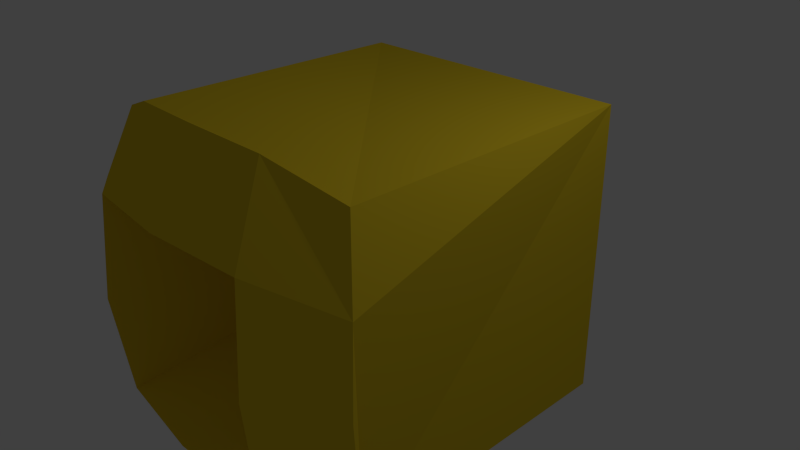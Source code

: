 # Source: shooter.blend  (saved by Blender 2.72.0; exported with 4.5.12 LTS)
import bpy
from mathutils import Matrix  # noqa: F401  (used for matrix-valued properties, if any)

bpy.ops.wm.read_factory_settings(use_empty=True)
scene = bpy.context.scene
scene.name = 'Scene'

# ---- collections
col_collection_1 = bpy.data.collections.new('Collection 1'); scene.collection.children.link(col_collection_1)

# ---- materials (node trees are filled in below, after node groups)
mat_shooter = bpy.data.materials.new('shooter')
mat_shooter.alpha_threshold = 0.0
mat_shooter.diffuse_color = (0.8, 0.5823, 0.02407, 1.0)
mat_shooter.roughness = 0.5
mat_shooter.line_color = (0.0, 0.0, 0.0, 1.0)

# ---- material node trees

# ---- world
world_world = bpy.data.worlds.new('World'); scene.world = world_world
world_world.color = (0.05088, 0.05088, 0.05088)
world_world.use_sun_shadow = False
world_world.sun_shadow_jitter_overblur = 0.0
world_world.cycles.sampling_method = 'MANUAL'
world_world.cycles.sample_map_resolution = 256

# ---- cameras
cam_camera = bpy.data.cameras.new('Camera')
cam_camera.clip_end = 100.0
cam_camera.lens = 35.0
cam_camera.sensor_width = 32.0
cam_camera.sensor_height = 18.0
cam_camera.ortho_scale = 7.314
cam_camera.dof.focus_distance = 0.0

# ---- lights
light_lamp = bpy.data.lights.new('Lamp', 'POINT')
light_lamp.transmission_factor = 0.0
light_lamp.cutoff_distance = 30.0
light_lamp.energy = 100.0
light_lamp.shadow_buffer_clip_start = 1.001
light_lamp.shadow_soft_size = 0.1
light_lamp.shadow_maximum_resolution = 0.006
light_lamp.use_absolute_resolution = True
light_lamp.cycles.use_multiple_importance_sampling = False

# ---- meshes
me_cube = bpy.data.meshes.new('Cube')
me_cube.from_pydata([(1.0, 1.0, -1.0), (1.0, -1.0, -1.0), (-1.0, -1.0, -1.0), (-1.0, 1.0, -1.0), (1.0, 1.0, 1.0), (1.0, -1.0, 1.0), (-1.0, -1.0, 1.0), (-1.0, 1.0, 1.0), (0.0, -1.195, -1.195), (1.195, -1.195, 0.0), (-1.195, -1.195, 0.0), (-5.974e-07, -1.195, 1.195), (-0.5386, -1.149, -1.167), (1.167, -1.149, 0.5386), (-1.167, -1.149, 0.5386), (-0.5386, -1.149, 1.167), (0.5386, -1.149, -1.167), (1.167, -1.149, -0.5386), (-1.167, -1.149, -0.5386), (0.5386, -1.149, 1.167), (-0.682, -1.485, -1.338e-08), (0.682, -1.485, -8.84e-09), (-2.468e-07, -1.485, -0.682), (-5.621e-07, -1.485, 0.682), (-0.6545, -1.418, 0.6651), (-0.6545, -1.418, -0.6651), (0.6545, -1.418, -0.6651), (0.6545, -1.418, 0.6651), (-1.436e-07, -0.6298, 3.753e-08), (-0.2665, -0.6071, 3.231e-08), (0.2665, -0.6071, 3.408e-08), (-6.373e-08, -0.6071, -0.2665), (-1.869e-07, -0.6071, 0.2665), (-0.2557, -0.5808, 0.2599), (-0.2557, -0.5808, -0.2599), (0.2557, -0.5808, -0.2599), (0.2557, -0.5808, 0.2599)], [], [(12, 16, 8), (19, 15, 11), (17, 13, 9), (24, 15, 6, 14), (18, 10, 14), (4, 0, 3, 7), (25, 20, 10, 18), (22, 26, 35, 31), (27, 19, 11, 23), (0, 1, 16, 12, 2, 3), (4, 7, 6, 15, 19, 5), (0, 4, 5, 13, 17, 1), (20, 24, 14, 10), (26, 21, 30, 35), (23, 11, 15, 24), (2, 18, 14, 6, 7, 3), (12, 25, 18, 2), (8, 22, 25, 12), (27, 23, 32, 36), (16, 26, 22, 8), (1, 17, 26, 16), (17, 9, 21, 26), (21, 27, 36, 30), (9, 13, 27, 21), (13, 5, 19, 27), (35, 30, 28, 31), (28, 32, 33, 29), (31, 28, 29, 34), (30, 36, 32, 28), (20, 25, 34, 29), (25, 22, 31, 34), (24, 20, 29, 33), (23, 24, 33, 32)])
me_cube.materials.append(mat_shooter)
me_cube.use_remesh_preserve_volume = False
me_cube.use_remesh_preserve_attributes = False
me_cube.use_mirror_vertex_groups = False
me_cube.update()

# ---- objects
ob_cube = bpy.data.objects.new('Cube', me_cube)
ob_lamp = bpy.data.objects.new('Lamp', light_lamp)
ob_camera = bpy.data.objects.new('Camera', cam_camera)

# ---- transforms, parenting, visibility, modifiers, constraints
ob_cube.location = (0.0, 0.0, 0.0)
ob_cube.scale = (2.01, 2.01, 2.01)
ob_cube.lock_rotations_4d = False
ob_cube.empty_display_type = 'ARROWS'
ob_cube.lineart.crease_threshold = 0.0
ob_lamp.location = (4.076, 1.005, 5.904)
ob_lamp.rotation_euler = (0.6503, 0.05522, 1.866)
ob_lamp.lock_rotations_4d = False
ob_lamp.empty_display_type = 'ARROWS'
ob_lamp.color = (0.0, 0.0, 0.0, 0.0)
ob_lamp.lineart.crease_threshold = 0.0
ob_camera.location = (7.481, -6.508, 5.344)
ob_camera.rotation_euler = (1.109, 0.01082, 0.8149)
ob_camera.lock_rotations_4d = False
ob_camera.empty_display_type = 'ARROWS'
ob_camera.color = (0.0, 0.0, 0.0, 0.0)
ob_camera.display_type = 'WIRE'
ob_camera.lineart.crease_threshold = 0.0

# ---- collection membership
col_collection_1.objects.link(ob_cube)
col_collection_1.objects.link(ob_lamp)
col_collection_1.objects.link(ob_camera)

# ---- scene / render settings (as saved in the file)
scene.camera = ob_camera
scene.frame_start = 1; scene.frame_end = 250; scene.frame_set(1)
scene.render.engine = 'CYCLES'
scene.render.resolution_percentage = 50
scene.render.dither_intensity = 0.0
scene.cycles.use_denoising = False
scene.cycles.samples = 10
scene.cycles.sampling_pattern = 'TABULATED_SOBOL'
scene.cycles.light_sampling_threshold = 0.0
scene.cycles.use_adaptive_sampling = False
scene.cycles.use_light_tree = False
scene.cycles.blur_glossy = 0.0
scene.cycles.pixel_filter_type = 'GAUSSIAN'
scene.cycles.sample_clamp_indirect = 0.0
scene.view_settings.view_transform = 'Standard'
bpy.context.view_layer.update()
